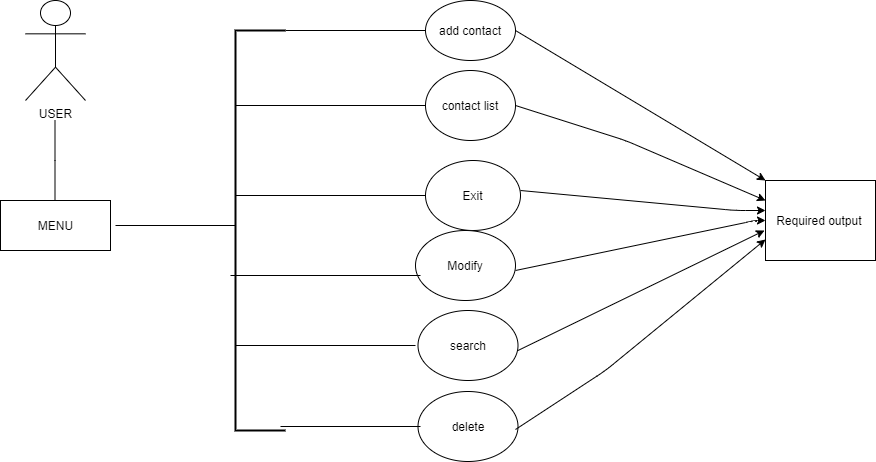

The diagram above was exported from draw.io. Its source (the exported page's mxGraphModel, read from the mxfile embedded in the PNG):
<mxGraphModel dx="1108" dy="450" grid="1" gridSize="10" guides="1" tooltips="1" connect="1" arrows="1" fold="1" page="1" pageScale="1" pageWidth="850" pageHeight="1100" math="0" shadow="0">
  <root>
    <mxCell id="0" />
    <mxCell id="1" parent="0" />
    <mxCell id="y3JHkyY7gxFVBqqpFOJN-1" value="" style="edgeStyle=orthogonalEdgeStyle;rounded=0;orthogonalLoop=1;jettySize=auto;html=1;" edge="1" parent="1">
      <mxGeometry relative="1" as="geometry">
        <mxPoint x="109.5" y="130" as="sourcePoint" />
        <mxPoint x="109.5" y="230" as="targetPoint" />
        <Array as="points">
          <mxPoint x="109.5" y="170" />
          <mxPoint x="109.5" y="170" />
        </Array>
      </mxGeometry>
    </mxCell>
    <mxCell id="y3JHkyY7gxFVBqqpFOJN-2" value="USER" style="shape=umlActor;verticalLabelPosition=bottom;verticalAlign=top;html=1;" vertex="1" parent="1">
      <mxGeometry x="80" y="10" width="60" height="100" as="geometry" />
    </mxCell>
    <mxCell id="y3JHkyY7gxFVBqqpFOJN-3" value="MENU" style="html=1;" vertex="1" parent="1">
      <mxGeometry x="55" y="210" width="110" height="50" as="geometry" />
    </mxCell>
    <mxCell id="y3JHkyY7gxFVBqqpFOJN-4" value="add contact" style="ellipse;whiteSpace=wrap;html=1;" vertex="1" parent="1">
      <mxGeometry x="480" y="10" width="90" height="60" as="geometry" />
    </mxCell>
    <mxCell id="y3JHkyY7gxFVBqqpFOJN-5" value="contact list" style="ellipse;whiteSpace=wrap;html=1;" vertex="1" parent="1">
      <mxGeometry x="480" y="80" width="90" height="70" as="geometry" />
    </mxCell>
    <mxCell id="y3JHkyY7gxFVBqqpFOJN-6" value="Exit" style="ellipse;whiteSpace=wrap;html=1;" vertex="1" parent="1">
      <mxGeometry x="480" y="170" width="95" height="70" as="geometry" />
    </mxCell>
    <mxCell id="y3JHkyY7gxFVBqqpFOJN-7" value="Modify" style="ellipse;whiteSpace=wrap;html=1;" vertex="1" parent="1">
      <mxGeometry x="470" y="240" width="100" height="70" as="geometry" />
    </mxCell>
    <mxCell id="y3JHkyY7gxFVBqqpFOJN-8" value="search" style="ellipse;whiteSpace=wrap;html=1;" vertex="1" parent="1">
      <mxGeometry x="472.5" y="320" width="100" height="70" as="geometry" />
    </mxCell>
    <mxCell id="y3JHkyY7gxFVBqqpFOJN-9" value="delete" style="ellipse;whiteSpace=wrap;html=1;" vertex="1" parent="1">
      <mxGeometry x="472.5" y="401" width="100" height="70" as="geometry" />
    </mxCell>
    <mxCell id="y3JHkyY7gxFVBqqpFOJN-10" value="" style="line;strokeWidth=1;fillColor=none;align=left;verticalAlign=middle;spacingTop=-1;spacingLeft=3;spacingRight=3;rotatable=0;labelPosition=right;points=[];portConstraint=eastwest;" vertex="1" parent="1">
      <mxGeometry x="170" y="221" width="120" height="28" as="geometry" />
    </mxCell>
    <mxCell id="y3JHkyY7gxFVBqqpFOJN-11" value="" style="strokeWidth=2;html=1;shape=mxgraph.flowchart.annotation_1;align=left;pointerEvents=1;" vertex="1" parent="1">
      <mxGeometry x="290" y="40" width="50" height="400" as="geometry" />
    </mxCell>
    <mxCell id="y3JHkyY7gxFVBqqpFOJN-12" value="" style="line;strokeWidth=1;fillColor=none;align=left;verticalAlign=middle;spacingTop=-1;spacingLeft=3;spacingRight=3;rotatable=0;labelPosition=right;points=[];portConstraint=eastwest;" vertex="1" parent="1">
      <mxGeometry x="340" y="36" width="140" height="8" as="geometry" />
    </mxCell>
    <mxCell id="y3JHkyY7gxFVBqqpFOJN-13" value="" style="line;strokeWidth=1;fillColor=none;align=left;verticalAlign=middle;spacingTop=-1;spacingLeft=3;spacingRight=3;rotatable=0;labelPosition=right;points=[];portConstraint=eastwest;" vertex="1" parent="1">
      <mxGeometry x="290" y="111" width="190" height="8" as="geometry" />
    </mxCell>
    <mxCell id="y3JHkyY7gxFVBqqpFOJN-14" value="" style="line;strokeWidth=1;fillColor=none;align=left;verticalAlign=middle;spacingTop=-1;spacingLeft=3;spacingRight=3;rotatable=0;labelPosition=right;points=[];portConstraint=eastwest;" vertex="1" parent="1">
      <mxGeometry x="290" y="190" width="190" height="30" as="geometry" />
    </mxCell>
    <mxCell id="y3JHkyY7gxFVBqqpFOJN-15" value="" style="line;strokeWidth=1;fillColor=none;align=left;verticalAlign=middle;spacingTop=-1;spacingLeft=3;spacingRight=3;rotatable=0;labelPosition=right;points=[];portConstraint=eastwest;" vertex="1" parent="1">
      <mxGeometry x="285" y="270" width="190" height="30" as="geometry" />
    </mxCell>
    <mxCell id="y3JHkyY7gxFVBqqpFOJN-16" value="" style="line;strokeWidth=1;fillColor=none;align=left;verticalAlign=middle;spacingTop=-1;spacingLeft=3;spacingRight=3;rotatable=0;labelPosition=right;points=[];portConstraint=eastwest;" vertex="1" parent="1">
      <mxGeometry x="290" y="340" width="180" height="30" as="geometry" />
    </mxCell>
    <mxCell id="y3JHkyY7gxFVBqqpFOJN-17" value="" style="line;strokeWidth=1;fillColor=none;align=left;verticalAlign=middle;spacingTop=-1;spacingLeft=3;spacingRight=3;rotatable=0;labelPosition=right;points=[];portConstraint=eastwest;" vertex="1" parent="1">
      <mxGeometry x="335" y="432" width="140" height="8" as="geometry" />
    </mxCell>
    <mxCell id="y3JHkyY7gxFVBqqpFOJN-18" value="Required output&amp;nbsp;" style="html=1;" vertex="1" parent="1">
      <mxGeometry x="820" y="190" width="110" height="80" as="geometry" />
    </mxCell>
    <mxCell id="y3JHkyY7gxFVBqqpFOJN-19" value="" style="endArrow=classic;html=1;exitX=1;exitY=0.5;exitDx=0;exitDy=0;entryX=0;entryY=0;entryDx=0;entryDy=0;" edge="1" parent="1" source="y3JHkyY7gxFVBqqpFOJN-4" target="y3JHkyY7gxFVBqqpFOJN-18">
      <mxGeometry width="50" height="50" relative="1" as="geometry">
        <mxPoint x="660" y="70" as="sourcePoint" />
        <mxPoint x="710" y="20" as="targetPoint" />
      </mxGeometry>
    </mxCell>
    <mxCell id="y3JHkyY7gxFVBqqpFOJN-20" value="" style="endArrow=classic;html=1;exitX=1;exitY=0.5;exitDx=0;exitDy=0;entryX=0;entryY=0.25;entryDx=0;entryDy=0;" edge="1" parent="1" source="y3JHkyY7gxFVBqqpFOJN-5" target="y3JHkyY7gxFVBqqpFOJN-18">
      <mxGeometry width="50" height="50" relative="1" as="geometry">
        <mxPoint x="580" y="50" as="sourcePoint" />
        <mxPoint x="800" y="200" as="targetPoint" />
        <Array as="points">
          <mxPoint x="680" y="150" />
        </Array>
      </mxGeometry>
    </mxCell>
    <mxCell id="y3JHkyY7gxFVBqqpFOJN-21" value="" style="endArrow=classic;html=1;exitX=1;exitY=0.5;exitDx=0;exitDy=0;entryX=0;entryY=0.375;entryDx=0;entryDy=0;entryPerimeter=0;" edge="1" parent="1" target="y3JHkyY7gxFVBqqpFOJN-18">
      <mxGeometry width="50" height="50" relative="1" as="geometry">
        <mxPoint x="575" y="200" as="sourcePoint" />
        <mxPoint x="810" y="215" as="targetPoint" />
        <Array as="points">
          <mxPoint x="790" y="220" />
        </Array>
      </mxGeometry>
    </mxCell>
    <mxCell id="y3JHkyY7gxFVBqqpFOJN-22" value="" style="endArrow=classic;html=1;exitX=1;exitY=0.5;exitDx=0;exitDy=0;" edge="1" parent="1">
      <mxGeometry width="50" height="50" relative="1" as="geometry">
        <mxPoint x="570" y="280" as="sourcePoint" />
        <mxPoint x="820" y="230" as="targetPoint" />
        <Array as="points">
          <mxPoint x="810" y="230" />
          <mxPoint x="820" y="230" />
        </Array>
      </mxGeometry>
    </mxCell>
    <mxCell id="y3JHkyY7gxFVBqqpFOJN-23" value="" style="endArrow=classic;html=1;exitX=1;exitY=0.5;exitDx=0;exitDy=0;entryX=-0.009;entryY=0.625;entryDx=0;entryDy=0;entryPerimeter=0;" edge="1" parent="1" target="y3JHkyY7gxFVBqqpFOJN-18">
      <mxGeometry width="50" height="50" relative="1" as="geometry">
        <mxPoint x="572.5" y="360" as="sourcePoint" />
        <mxPoint x="810" y="270" as="targetPoint" />
      </mxGeometry>
    </mxCell>
    <mxCell id="y3JHkyY7gxFVBqqpFOJN-24" value="" style="endArrow=classic;html=1;entryX=0;entryY=0;entryDx=0;entryDy=0;" edge="1" parent="1">
      <mxGeometry width="50" height="50" relative="1" as="geometry">
        <mxPoint x="570" y="439" as="sourcePoint" />
        <mxPoint x="820" y="249" as="targetPoint" />
        <Array as="points">
          <mxPoint x="660" y="380" />
        </Array>
      </mxGeometry>
    </mxCell>
  </root>
</mxGraphModel>